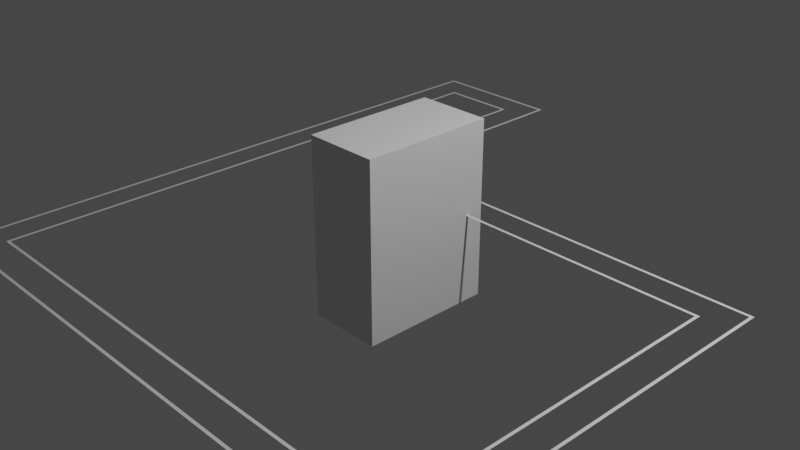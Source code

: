 # Source: CheckFrame.blend  (saved by Blender 2.93.20; exported with 4.5.12 LTS)
import bpy
from mathutils import Matrix  # noqa: F401  (used for matrix-valued properties, if any)

bpy.ops.wm.read_factory_settings(use_empty=True)
scene = bpy.context.scene
scene.name = 'Scene'

# ---- collections
col_collection = bpy.data.collections.new('Collection'); scene.collection.children.link(col_collection)

# ---- world
world_world = bpy.data.worlds.new('World'); scene.world = world_world
world_world.use_nodes = True; world_world.node_tree.nodes.clear()
_N = world_world.node_tree.nodes; _L = world_world.node_tree.links
n0 = _N.new('ShaderNodeOutputWorld'); n0.name = 'World Output'; n0.location = (300, 300)
n1 = _N.new('ShaderNodeBackground'); n1.name = 'Background'; n1.location = (10, 300)
n1.inputs[0].default_value = (0.05088, 0.05088, 0.05088, 1.0)
_L.new(n1.outputs[0], n0.inputs[0])
n0.is_active_output = True
world_world.color = (0.05088, 0.05088, 0.05088)
world_world.use_sun_shadow = False
world_world.sun_shadow_jitter_overblur = 0.0

# ---- cameras
cam_camera = bpy.data.cameras.new('Camera')
cam_camera.clip_end = 100.0
cam_camera.ortho_scale = 7.314

# ---- lights
light_light = bpy.data.lights.new('Light', 'POINT')
light_light.transmission_factor = 0.0
light_light.energy = 1000.0
light_light.shadow_soft_size = 0.1
light_light.shadow_maximum_resolution = 0.006
light_light.use_absolute_resolution = True

# ---- meshes
me_cube_001 = bpy.data.meshes.new('Cube.001')
me_cube_001.from_pydata([(-1.0, -1.0, -1.0), (-1.0, -1.0, 1.0), (-1.0, 1.0, -1.0), (-1.0, 1.0, 1.0), (1.0, -1.0, -1.0), (1.0, -1.0, 1.0), (1.0, 1.0, -1.0), (1.0, 1.0, 1.0)], [], [(0, 1, 3, 2), (2, 3, 7, 6), (6, 7, 5, 4), (4, 5, 1, 0), (2, 6, 4, 0), (7, 3, 1, 5)])
_uv = me_cube_001.uv_layers.new(name='UVMap')
_uv.uv.foreach_set('vector', [0.375, 0.0, 0.625, 0.0, 0.625, 0.25, 0.375, 0.25, 0.375, 0.25, 0.625, 0.25, 0.625, 0.5, 0.375, 0.5, 0.375, 0.5, 0.625, 0.5, 0.625, 0.75, 0.375, 0.75, 0.375, 0.75, 0.625, 0.75, 0.625, 1.0, 0.375, 1.0, 0.125, 0.5, 0.375, 0.5, 0.375, 0.75, 0.125, 0.75, 0.625, 0.5, 0.875, 0.5, 0.875, 0.75, 0.625, 0.75])
me_cube_001.use_remesh_fix_poles = True
me_cube_001.use_remesh_preserve_attributes = False
me_cube_001.update()
me_plane_001 = bpy.data.meshes.new('Plane.001')
me_plane_001.from_pydata([(1.0, -1.0, 0.0), (1.0, 0.2619, 0.0), (-0.298, 0.2619, 0.0), (-0.298, -1.0, 0.0), (-0.2894, -0.9913, 0.0), (-0.2894, 0.2533, 0.0), (0.9914, -0.9913, 0.0), (0.9914, 0.2533, 0.0), (-0.6476, -0.8959, 0.0), (-0.7421, -1.0, 0.0), (-0.298, 1.0, 0.0), (-0.7421, 1.0, 0.0), (-0.298, -1.0, 0.0), (-0.7421, -1.0, 0.0), (-0.7335, -0.9913, 0.0), (-0.3066, -0.9913, 0.0), (-0.7335, 0.9913, 0.0), (-0.3066, 0.9913, 0.0), (-0.298, 0.2533, 0.0), (-0.298, 0.2533, 0.0), (-0.3066, 0.2533, 0.0), (-0.298, -0.9913, 0.0), (-0.298, -0.9913, 0.0), (-0.7421, -0.9913, 0.0), (-0.7421, -0.9913, 0.0), (-0.6476, -0.9046, 0.0), (-0.6476, 0.9045, 0.0), (-0.639, 0.9045, 0.0), (-0.639, -0.8959, 0.0), (-0.6476, 0.8958, 0.0), (-0.639, 0.8958, 0.0), (-0.3926, 0.9045, 0.0), (-0.3926, 0.8958, 0.0), (-0.4012, 0.9045, 0.0), (-0.4012, 0.8958, 0.0), (-0.3926, 0.1664, 0.0), (-0.4012, 0.1664, 0.0), (-0.3926, 0.1577, 0.0), (-0.4012, 0.1577, 0.0), (0.9055, 0.1664, 0.0), (0.9055, 0.1577, 0.0), (0.8969, 0.1664, 0.0), (0.8969, 0.1577, 0.0), (0.9055, -0.9046, 0.0), (0.8969, -0.9046, 0.0), (0.9055, -0.8959, 0.0), (0.8969, -0.8959, 0.0)], [(23, 9), (29, 30), (33, 34), (41, 42), (40, 43), (42, 44)], [(7, 1, 2, 5), (2, 19, 5), (14, 13, 12, 21, 15), (26, 8, 28, 27), (20, 18, 10, 17), (4, 22, 3, 0, 1, 7, 6), (14, 24, 13), (44, 46, 8, 25), (31, 27, 30, 32), (35, 37, 40, 39), (14, 16, 17, 10, 11, 24), (46, 44, 43, 45), (40, 42, 46, 45), (37, 35, 36, 38), (32, 34, 36, 35)])
_uv = me_plane_001.uv_layers.new(name='UVMap')
_uv.uv.foreach_set('vector', [0.9957, 0.6266, 1.0, 0.631, 0.351, 0.631, 0.3553, 0.6266, 0.351, 0.631, 0.351, 0.6266, 0.3553, 0.6266, 0.1332, 0.004342, 0.1289, 0.0, 0.351, 0.0, 0.351, 0.004342, 0.3467, 0.004342, 0.0, 0.0, 0.0, 0.0, 0.0, 0.0, 0.0, 0.0, 0.3467, 0.6266, 0.351, 0.6266, 0.351, 1.0, 0.3467, 0.9957, 0.3553, 0.004341, 0.351, 0.004341, 0.351, 0.0, 1.0, 0.0, 1.0, 0.631, 0.9957, 0.6266, 0.9957, 0.004341, 0.1332, 0.004342, 0.1289, 0.004342, 0.1289, 0.0, 0.0, 0.0, 0.0, 0.0, 0.0, 0.0, 0.0, 0.0, 0.0, 0.0, 0.0, 0.0, 0.0, 0.0, 0.0, 0.0, 0.0, 0.0, 0.0, 0.0, 0.0, 0.0, 0.0, 0.0, 0.1332, 0.004342, 0.1332, 0.9957, 0.3467, 0.9957, 0.351, 1.0, 0.1289, 1.0, 0.1289, 0.004342, 0.0, 0.0, 0.0, 0.0, 0.0, 0.0, 0.0, 0.0, 0.0, 0.0, 0.0, 0.0, 0.0, 0.0, 0.0, 0.0, 0.0, 0.0, 0.0, 0.0, 0.0, 0.0, 0.0, 0.0, 0.0, 0.0, 0.0, 0.0, 0.0, 0.0, 0.0, 0.0])
me_plane_001.use_remesh_fix_poles = True
me_plane_001.use_remesh_preserve_attributes = False
me_plane_001.update()

# ---- objects
ob_light = bpy.data.objects.new('Light', light_light)
ob_camera = bpy.data.objects.new('Camera', cam_camera)
ob_cube = bpy.data.objects.new('Cube', me_cube_001)
ob_plane_001 = bpy.data.objects.new('Plane.001', me_plane_001)

# ---- transforms, parenting, visibility, modifiers, constraints
ob_light.location = (4.076, 1.005, 5.904)
ob_light.rotation_euler = (0.6503, 0.05522, 1.866)
ob_light.lock_rotations_4d = False
ob_light.empty_display_type = 'ARROWS'
ob_light.color = (0.0, 0.0, 0.0, 0.0)
ob_light.lineart.crease_threshold = 0.0
ob_camera.location = (7.359, -6.926, 4.958)
ob_camera.rotation_euler = (1.109, 0.0, 0.8149)
ob_camera.lock_rotations_4d = False
ob_camera.empty_display_type = 'ARROWS'
ob_camera.color = (0.0, 0.0, 0.0, 0.0)
ob_camera.display_type = 'WIRE'
ob_camera.lineart.crease_threshold = 0.0
ob_cube.location = (0.0, 0.0, 0.0)
ob_cube.scale = (0.42, 0.76, 1.0)
ob_plane_001.location = (0.0, 0.0, 0.0)
ob_plane_001.scale = (3.49, 3.455, 1.0)

# ---- collection membership
col_collection.objects.link(ob_light)
col_collection.objects.link(ob_camera)
col_collection.objects.link(ob_cube)
col_collection.objects.link(ob_plane_001)

# ---- scene / render settings (as saved in the file)
scene.camera = ob_camera
scene.frame_start = 1; scene.frame_end = 250; scene.frame_set(1)
scene.render.engine = 'BLENDER_EEVEE_NEXT'
scene.cycles.use_denoising = False
scene.cycles.samples = 128
scene.cycles.sampling_pattern = 'TABULATED_SOBOL'
scene.cycles.use_adaptive_sampling = False
scene.cycles.use_light_tree = False
scene.view_settings.view_transform = 'Filmic'
bpy.context.view_layer.update()
